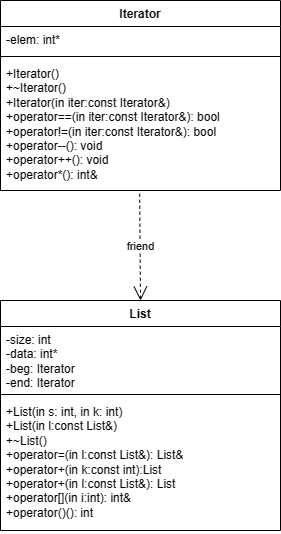

The diagram above was exported from draw.io. Its source (the exported page's mxGraphModel, read from the mxfile embedded in the PNG):
<mxGraphModel dx="472" dy="778" grid="1" gridSize="10" guides="1" tooltips="1" connect="1" arrows="1" fold="1" page="1" pageScale="1" pageWidth="827" pageHeight="1169" math="0" shadow="0">
  <root>
    <mxCell id="0" />
    <mxCell id="1" parent="0" />
    <mxCell id="XiC2h2ylTTJCGqPjdwoF-1" value="Iterator" style="swimlane;fontStyle=1;align=center;verticalAlign=top;childLayout=stackLayout;horizontal=1;startSize=26;horizontalStack=0;resizeParent=1;resizeParentMax=0;resizeLast=0;collapsible=1;marginBottom=0;whiteSpace=wrap;html=1;" vertex="1" parent="1">
      <mxGeometry x="240" y="80" width="280" height="190" as="geometry" />
    </mxCell>
    <mxCell id="XiC2h2ylTTJCGqPjdwoF-2" value="-elem: int*" style="text;strokeColor=none;fillColor=none;align=left;verticalAlign=top;spacingLeft=4;spacingRight=4;overflow=hidden;rotatable=0;points=[[0,0.5],[1,0.5]];portConstraint=eastwest;whiteSpace=wrap;html=1;" vertex="1" parent="XiC2h2ylTTJCGqPjdwoF-1">
      <mxGeometry y="26" width="280" height="26" as="geometry" />
    </mxCell>
    <mxCell id="XiC2h2ylTTJCGqPjdwoF-3" value="" style="line;strokeWidth=1;fillColor=none;align=left;verticalAlign=middle;spacingTop=-1;spacingLeft=3;spacingRight=3;rotatable=0;labelPosition=right;points=[];portConstraint=eastwest;strokeColor=inherit;" vertex="1" parent="XiC2h2ylTTJCGqPjdwoF-1">
      <mxGeometry y="52" width="280" height="8" as="geometry" />
    </mxCell>
    <mxCell id="XiC2h2ylTTJCGqPjdwoF-4" value="+Iterator()&lt;br&gt;+~Iterator()&lt;br&gt;+Iterator(in iter:const Iterator&amp;amp;)&lt;br&gt;+operator==(in iter:const Iterator&amp;amp;): bool&lt;br&gt;+operator!=(in iter:const Iterator&amp;amp;): bool&lt;br&gt;+operator--(): void&lt;br&gt;+operator++(): void&lt;br&gt;+operator*(): int&amp;amp;" style="text;strokeColor=none;fillColor=none;align=left;verticalAlign=top;spacingLeft=4;spacingRight=4;overflow=hidden;rotatable=0;points=[[0,0.5],[1,0.5]];portConstraint=eastwest;whiteSpace=wrap;html=1;" vertex="1" parent="XiC2h2ylTTJCGqPjdwoF-1">
      <mxGeometry y="60" width="280" height="130" as="geometry" />
    </mxCell>
    <mxCell id="XiC2h2ylTTJCGqPjdwoF-9" value="List" style="swimlane;fontStyle=1;align=center;verticalAlign=top;childLayout=stackLayout;horizontal=1;startSize=26;horizontalStack=0;resizeParent=1;resizeParentMax=0;resizeLast=0;collapsible=1;marginBottom=0;whiteSpace=wrap;html=1;" vertex="1" parent="1">
      <mxGeometry x="240" y="380" width="280" height="230" as="geometry" />
    </mxCell>
    <mxCell id="XiC2h2ylTTJCGqPjdwoF-10" value="-size: int&lt;br&gt;-data: int*&lt;br&gt;-beg: Iterator&lt;br&gt;-end: Iterator" style="text;strokeColor=none;fillColor=none;align=left;verticalAlign=top;spacingLeft=4;spacingRight=4;overflow=hidden;rotatable=0;points=[[0,0.5],[1,0.5]];portConstraint=eastwest;whiteSpace=wrap;html=1;" vertex="1" parent="XiC2h2ylTTJCGqPjdwoF-9">
      <mxGeometry y="26" width="280" height="64" as="geometry" />
    </mxCell>
    <mxCell id="XiC2h2ylTTJCGqPjdwoF-11" value="" style="line;strokeWidth=1;fillColor=none;align=left;verticalAlign=middle;spacingTop=-1;spacingLeft=3;spacingRight=3;rotatable=0;labelPosition=right;points=[];portConstraint=eastwest;strokeColor=inherit;" vertex="1" parent="XiC2h2ylTTJCGqPjdwoF-9">
      <mxGeometry y="90" width="280" height="8" as="geometry" />
    </mxCell>
    <mxCell id="XiC2h2ylTTJCGqPjdwoF-12" value="+List(in s: int, in k: int)&lt;br&gt;+List(in l:const List&amp;amp;)&lt;br&gt;+~List()&lt;br&gt;+operator=(in l:const List&amp;amp;): List&amp;amp;&lt;br&gt;+operator+(in k:const int):List&lt;br&gt;+operator+(in l:const List&amp;amp;): List&lt;br&gt;+operator[](in i:int): int&amp;amp;&lt;br&gt;+operator()(): int" style="text;strokeColor=none;fillColor=none;align=left;verticalAlign=top;spacingLeft=4;spacingRight=4;overflow=hidden;rotatable=0;points=[[0,0.5],[1,0.5]];portConstraint=eastwest;whiteSpace=wrap;html=1;" vertex="1" parent="XiC2h2ylTTJCGqPjdwoF-9">
      <mxGeometry y="98" width="280" height="132" as="geometry" />
    </mxCell>
    <mxCell id="XiC2h2ylTTJCGqPjdwoF-13" value="friend" style="endArrow=open;endSize=12;dashed=1;html=1;rounded=0;entryX=0.5;entryY=0;entryDx=0;entryDy=0;exitX=0.497;exitY=1.025;exitDx=0;exitDy=0;exitPerimeter=0;" edge="1" parent="1" source="XiC2h2ylTTJCGqPjdwoF-4" target="XiC2h2ylTTJCGqPjdwoF-9">
      <mxGeometry width="160" relative="1" as="geometry">
        <mxPoint x="370" y="260" as="sourcePoint" />
        <mxPoint x="480" y="300" as="targetPoint" />
      </mxGeometry>
    </mxCell>
  </root>
</mxGraphModel>